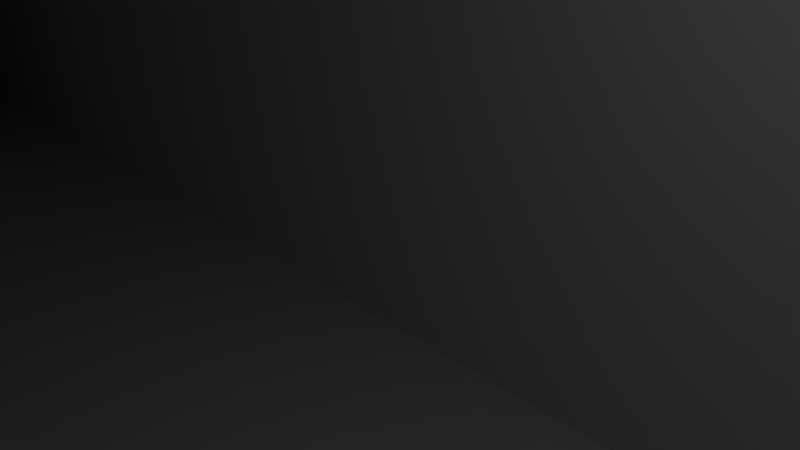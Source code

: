 # Source: handle_8mm_bero.blend  (saved by Blender 2.72.0; exported with 4.5.12 LTS)
import bpy
from mathutils import Matrix  # noqa: F401  (used for matrix-valued properties, if any)

bpy.ops.wm.read_factory_settings(use_empty=True)
scene = bpy.context.scene
scene.name = 'Scene'

# ---- collections
col_collection_1 = bpy.data.collections.new('Collection 1'); scene.collection.children.link(col_collection_1)

# ---- world
world_world = bpy.data.worlds.new('World'); scene.world = world_world
world_world.color = (0.05088, 0.05088, 0.05088)
world_world.use_sun_shadow = False
world_world.sun_shadow_jitter_overblur = 0.0
world_world.cycles.sampling_method = 'MANUAL'
world_world.cycles.sample_map_resolution = 256

# ---- cameras
cam_camera = bpy.data.cameras.new('Camera')
cam_camera.clip_end = 100.0
cam_camera.lens = 35.0
cam_camera.sensor_width = 32.0
cam_camera.sensor_height = 18.0
cam_camera.ortho_scale = 7.314
cam_camera.dof.focus_distance = 0.0
cam_camera.dof.aperture_fstop = 128.0

# ---- lights
light_lamp = bpy.data.lights.new('Lamp', 'POINT')
light_lamp.transmission_factor = 0.0
light_lamp.cutoff_distance = 30.0
light_lamp.energy = 100.0
light_lamp.shadow_buffer_clip_start = 1.001
light_lamp.shadow_soft_size = 0.1
light_lamp.shadow_maximum_resolution = 0.006
light_lamp.use_absolute_resolution = True
light_lamp.cycles.use_multiple_importance_sampling = False

# ---- meshes
me_cylinder = bpy.data.meshes.new('Cylinder')
me_cylinder.from_pydata([(0.0, 1.0, -1.0), (0.0, 1.0, 1.0), (0.1951, 0.9808, -1.0), (0.1951, 0.9808, 1.0), (0.3827, 0.9239, -1.0), (0.3827, 0.9239, 1.0), (0.5556, 0.8315, -1.0), (0.5556, 0.8315, 1.0), (0.7071, 0.7071, -1.0), (0.7071, 0.7071, 1.0), (0.8315, 0.5556, -1.0), (0.8315, 0.5556, 1.0), (0.9239, 0.3827, -1.0), (0.9239, 0.3827, 1.0), (0.9808, 0.1951, -1.0), (0.9808, 0.1951, 1.0), (1.0, 7.55e-08, -1.0), (1.0, 7.55e-08, 1.0), (0.9808, -0.1951, -1.0), (0.9808, -0.1951, 1.0), (0.9239, -0.3827, -1.0), (0.9239, -0.3827, 1.0), (0.8315, -0.5556, -1.0), (0.8315, -0.5556, 1.0), (0.7071, -0.7071, -1.0), (0.7071, -0.7071, 1.0), (0.5556, -0.8315, -1.0), (0.5556, -0.8315, 1.0), (0.3827, -0.9239, -1.0), (0.3827, -0.9239, 1.0), (0.1951, -0.9808, -1.0), (0.1951, -0.9808, 1.0), (-3.258e-07, -1.0, -1.0), (-3.258e-07, -1.0, 1.0), (-0.1951, -0.9808, -1.0), (-0.1951, -0.9808, 1.0), (-0.3827, -0.9239, -1.0), (-0.3827, -0.9239, 1.0), (-0.5556, -0.8315, -1.0), (-0.5556, -0.8315, 1.0), (-0.7071, -0.7071, -1.0), (-0.7071, -0.7071, 1.0), (-0.8315, -0.5556, -1.0), (-0.8315, -0.5556, 1.0), (-0.9239, -0.3827, -1.0), (-0.9239, -0.3827, 1.0), (-0.9808, -0.1951, -1.0), (-0.9808, -0.1951, 1.0), (-1.0, 9.656e-07, -1.0), (-1.0, 9.656e-07, 1.0), (-0.9808, 0.1951, -1.0), (-0.9808, 0.1951, 1.0), (-0.9239, 0.3827, -1.0), (-0.9239, 0.3827, 1.0), (-0.8315, 0.5556, -1.0), (-0.8315, 0.5556, 1.0), (-0.7071, 0.7071, -1.0), (-0.7071, 0.7071, 1.0), (-0.5556, 0.8315, -1.0), (-0.5556, 0.8315, 1.0), (-0.3827, 0.9239, -1.0), (-0.3827, 0.9239, 1.0), (-0.1951, 0.9808, -1.0), (-0.1951, 0.9808, 1.0)], [], [(0, 1, 3, 2), (2, 3, 5, 4), (4, 5, 7, 6), (6, 7, 9, 8), (8, 9, 11, 10), (10, 11, 13, 12), (12, 13, 15, 14), (14, 15, 17, 16), (16, 17, 19, 18), (18, 19, 21, 20), (20, 21, 23, 22), (22, 23, 25, 24), (24, 25, 27, 26), (26, 27, 29, 28), (28, 29, 31, 30), (30, 31, 33, 32), (32, 33, 35, 34), (34, 35, 37, 36), (36, 37, 39, 38), (38, 39, 41, 40), (40, 41, 43, 42), (42, 43, 45, 44), (44, 45, 47, 46), (46, 47, 49, 48), (48, 49, 51, 50), (50, 51, 53, 52), (52, 53, 55, 54), (54, 55, 57, 56), (56, 57, 59, 58), (58, 59, 61, 60), (3, 1, 63, 61, 59, 57, 55, 53, 51, 49, 47, 45, 43, 41, 39, 37, 35, 33, 31, 29, 27, 25, 23, 21, 19, 17, 15, 13, 11, 9, 7, 5), (62, 63, 1, 0), (60, 61, 63, 62), (0, 2, 4, 6, 8, 10, 12, 14, 16, 18, 20, 22, 24, 26, 28, 30, 32, 34, 36, 38, 40, 42, 44, 46, 48, 50, 52, 54, 56, 58, 60, 62)])
me_cylinder.use_remesh_preserve_volume = False
me_cylinder.use_remesh_preserve_attributes = False
me_cylinder.use_mirror_vertex_groups = False
me_cylinder.update()
me_1405_handle = bpy.data.meshes.new('1405 Handle')
me_1405_handle.from_pydata([(-35.88, -4.599, 10.03), (-37.41, -4.294, 10.03), (-55.88, -10.6, 10.03), (-34.34, -4.294, 10.03), (-37.41, -4.294, -9.974), (-38.71, -3.427, 10.03), (-35.88, -4.599, -9.974), (30.12, -10.6, 10.03), (-38.71, -3.427, -9.974), (-39.26, -2.599, 10.03), (-34.34, -4.294, -9.974), (-45.72, -10.6, 4.429), (-45.0, -10.6, 4.5), (-44.12, -10.6, 4.414), (-43.28, -10.6, 4.157), (-42.5, -10.6, 3.742), (-41.82, -10.6, 3.182), (-41.26, -10.6, 2.5), (-40.86, -10.6, 1.763), (-33.04, -3.427, 10.03), (-55.88, -10.6, -9.974), (-39.26, -2.599, -9.974), (-55.88, -2.599, 10.03), (-40.85, -10.6, 1.739), (-40.14, -10.6, 1.028), (-45.99, -10.6, 4.38), (-45.88, -10.6, 4.414), (-45.88, -2.599, 4.414), (-45.0, -2.599, 4.5), (-44.12, -2.599, 4.414), (-43.28, -2.599, 4.157), (-42.5, -2.599, 3.742), (-41.82, -2.599, 3.182), (-41.59, -2.599, 2.904), (-41.26, -2.599, 2.5), (-40.87, -2.599, 1.777), (-40.85, -2.599, 1.739), (-40.85, -10.35, 1.739), (-32.18, -2.128, 10.03), (-39.87, -2.599, 0.02699), (-55.88, -2.599, -9.974), (-45.99, -2.599, 4.38), (-33.04, -3.427, -9.974), (32.59, -4.294, -9.974), (-40.14, -2.599, 1.028), (-39.87, -10.6, 0.02699), (-46.67, -10.6, 4.173), (-46.72, -2.599, 4.157), (-46.67, -2.599, 4.173), (-46.72, -10.6, 4.157), (-32.18, -2.128, -9.974), (-31.87, -0.5961, 10.03), (-40.14, -2.599, -0.975), (-47.95, -10.6, -3.37), (-48.18, -10.6, -3.182), (-48.74, -10.6, -2.5), (-49.16, -10.6, -1.722), (-49.41, -10.6, -0.8779), (-49.5, -10.6, 3.882e-06), (-49.41, -10.6, 0.8779), (-49.16, -10.6, 1.722), (-48.74, -10.6, 2.5), (-48.18, -10.6, 3.182), (-47.92, -10.6, 3.396), (-47.92, -2.599, 3.396), (-48.18, -2.599, 3.182), (-48.74, -2.599, 2.5), (-49.16, -2.599, 1.722), (-49.41, -2.599, 0.8779), (-49.5, -2.599, 4.232e-06), (-49.41, -2.599, -0.8779), (-49.16, -2.599, -1.722), (-48.74, -2.599, -2.5), (-48.18, -2.599, -3.182), (-47.95, -2.599, -3.37), (31.29, -3.427, -9.974), (54.13, -10.6, -9.974), (-40.14, -10.6, -0.975), (-47.39, -10.6, 3.801), (-47.5, -2.599, 3.742), (-47.39, -2.599, 3.801), (-47.5, -10.6, 3.742), (31.29, -3.427, 10.03), (-46.05, -2.599, -4.361), (-45.88, -2.599, -4.414), (-45.0, -2.599, -4.5), (-44.12, -2.599, -4.414), (-43.28, -2.599, -4.157), (-42.5, -2.599, -3.742), (-41.82, -2.599, -3.182), (-41.58, -2.599, -2.888), (-40.86, -2.599, -1.762), (-40.84, -2.599, -1.722), (-40.82, -2.599, -1.656), (-47.43, -10.6, -3.778), (-47.5, -10.6, -3.742), (-47.5, -2.599, -3.742), (-47.43, -2.599, -3.778), (30.43, -2.128, -9.974), (43.92, -10.6, -4.353), (43.28, -10.6, -4.157), (42.5, -10.6, -3.742), (41.86, -10.6, -3.216), (39.12, -10.6, -1.708), (34.12, -4.599, -9.974), (32.59, -4.294, 10.03), (38.12, -10.6, 0.02699), (-31.87, -0.5961, -9.974), (30.43, -2.128, 10.03), (-46.73, -2.599, -4.155), (-46.72, -2.599, -4.157), (-46.72, -10.6, -4.157), (-46.05, -10.6, -4.361), (-45.88, -10.6, -4.414), (-45.8, -10.6, -4.421), (-45.0, -10.6, -4.5), (-44.12, -10.6, -4.414), (-43.28, -10.6, -4.157), (-42.5, -10.6, -3.742), (-41.82, -10.6, -3.182), (-41.26, -2.599, -2.5), (-41.26, -10.6, -2.5), (-40.82, -3.166, -1.656), (-40.84, -10.6, -1.722), (-46.73, -10.6, -4.155), (38.39, -10.6, -0.975), (44.45, -10.6, -4.446), (44.12, -10.6, -4.414), (40.12, -10.6, -1.976), (41.82, -10.6, -3.182), (41.45, -10.6, -2.733), (34.12, -4.599, 10.03), (35.66, -4.294, -9.974), (38.39, -10.6, 1.028), (-32.18, 0.9359, 10.03), (30.12, -0.5961, 10.03), (-40.84, -10.6, -1.708), (-40.82, -10.6, -1.656), (30.12, -0.5961, -9.974), (39.12, -2.599, -1.708), (45.45, -10.6, -4.456), (45.0, -10.6, -4.5), (40.87, -10.6, -1.776), (41.26, -10.6, -2.5), (35.66, -4.294, 10.03), (36.96, -3.427, -9.974), (38.39, -2.599, 1.028), (39.12, -10.6, 1.762), (38.39, -2.599, -0.975), (30.43, 0.9359, 10.03), (-32.18, 0.9359, -9.974), (54.13, -10.6, 10.03), (30.43, 0.9359, -9.974), (54.13, -10.6, -1.976), (49.08, -10.6, -1.872), (48.74, -10.6, -2.5), (48.18, -10.6, -3.182), (47.5, -10.6, -3.742), (46.72, -10.6, -4.157), (45.88, -10.6, -4.414), (40.87, -8.562, -1.776), (40.12, -2.599, -1.976), (36.96, -3.427, 10.03), (37.51, -2.599, -9.974), (38.12, -2.599, 0.02699), (39.12, -2.599, 1.762), (40.12, -10.6, 2.03), (-33.04, 2.235, 10.03), (30.12, 9.404, -9.974), (41.53, -10.6, 2.834), (41.82, -10.6, 3.182), (42.5, -10.6, 3.742), (43.28, -10.6, 4.157), (44.12, -10.6, 4.414), (44.33, -10.6, 4.434), (31.29, 2.235, -9.974), (54.13, -2.599, -9.974), (54.13, -2.599, -1.976), (54.13, -2.599, 10.03), (49.2, -10.6, -1.574), (49.16, -10.6, -1.722), (40.87, -2.599, -1.776), (37.51, -2.599, 10.03), (31.29, 2.235, 10.03), (-33.04, 2.235, -9.974), (45.37, -10.6, 4.463), (45.0, -10.6, 4.5), (40.9, -10.6, 1.823), (41.26, -10.6, 2.5), (49.42, -10.6, -0.8234), (46.3, -10.6, 4.286), (46.72, -10.6, 4.157), (47.5, -10.6, 3.742), (48.18, -10.6, 3.182), (48.74, -10.6, 2.5), (49.16, -10.6, 1.722), (49.41, -10.6, 0.8779), (49.5, -10.6, -1.235e-07), (45.45, -2.599, -4.456), (45.88, -2.599, -4.414), (46.72, -2.599, -4.157), (47.5, -2.599, -3.742), (48.18, -2.599, -3.182), (48.74, -2.599, -2.5), (49.08, -2.599, -1.872), (49.42, -2.599, -0.8234), (49.5, -2.599, 2.261e-07), (49.41, -2.599, 0.8779), (49.16, -2.599, 1.722), (48.74, -2.599, 2.5), (48.18, -2.599, 3.182), (47.5, -2.599, 3.742), (46.72, -2.599, 4.157), (46.3, -2.599, 4.286), (49.32, -10.6, -1.174), (41.45, -2.599, -2.733), (41.26, -2.599, -2.5), (41.82, -2.599, -3.182), (42.5, -2.599, -3.742), (43.28, -2.599, -4.157), (44.12, -2.599, -4.414), (44.45, -2.599, -4.446), (40.12, -2.599, 2.03), (-34.34, 3.102, 10.03), (32.59, 3.102, -9.974), (-34.34, 3.102, -9.974), (45.88, -10.6, 4.414), (40.9, -8.763, 1.823), (49.41, -10.6, -0.8779), (45.0, -2.599, -4.5), (49.2, -2.599, -1.574), (49.16, -2.599, -1.722), (49.32, -2.599, -1.174), (49.41, -2.599, -0.8779), (45.37, -2.599, 4.463), (45.88, -2.599, 4.414), (44.33, -2.599, 4.434), (44.12, -2.599, 4.414), (43.28, -2.599, 4.157), (42.5, -2.599, 3.742), (41.82, -2.599, 3.182), (41.53, -2.599, 2.834), (32.59, 3.102, 10.03), (34.12, 3.407, -9.974), (-55.88, 9.404, -9.974), (40.9, -2.599, 1.823), (45.0, -2.599, 4.5), (41.26, -2.599, 2.5), (-55.88, 9.404, 10.03), (-35.88, 3.407, 10.03), (54.13, 9.404, -9.974), (-46.67, 9.404, -4.174), (-45.88, 9.404, -4.414), (-45.0, 9.404, -4.5), (-44.12, 9.404, -4.414), (-43.28, 9.404, -4.157), (-42.5, 9.404, -3.742), (-41.82, 9.404, -3.182), (-41.26, 9.404, -2.5), (-40.84, 9.404, -1.722), (-40.61, 9.404, -0.9403), (-35.88, 3.407, -9.974), (54.13, 9.404, 10.03), (40.12, 9.404, -0.976), (40.74, 9.404, -1.369), (40.84, 9.404, -1.722), (41.26, 9.404, -2.5), (41.82, 9.404, -3.182), (42.5, 9.404, -3.742), (43.28, 9.404, -4.157), (44.12, 9.404, -4.414), (45.0, 9.404, -4.5), (45.53, 9.404, -4.448), (35.66, 3.102, -9.974), (34.12, 3.407, 10.03), (-46.78, 9.404, -4.127), (-46.72, 9.404, -4.157), (-46.72, 1.407, -4.157), (-46.05, 1.407, -4.361), (-45.88, 1.407, -4.414), (-45.0, 1.407, -4.5), (-44.12, 1.407, -4.414), (-43.28, 1.407, -4.157), (-42.5, 1.407, -3.742), (-41.82, 1.407, -3.182), (-41.58, 1.407, -2.888), (-41.26, 1.407, -2.5), (-40.86, 1.407, -1.762), (-40.84, 1.407, -1.722), (-40.59, 9.404, -0.8779), (-40.82, 1.407, -1.656), (-40.82, 2.336, -1.656), (-40.82, 2.407, -1.656), (-40.59, 2.407, -0.8779), (-40.55, 9.404, -0.5356), (-37.41, 3.102, -9.974), (45.3, 9.404, 4.47), (45.0, 9.404, 4.5), (44.12, 9.404, 4.414), (43.28, 9.404, 4.157), (42.5, 9.404, 3.742), (41.82, 9.404, 3.182), (41.26, 9.404, 2.5), (40.84, 9.404, 1.722), (40.82, 9.404, 1.65), (39.62, 9.404, 0.896), (-37.41, 3.102, 10.03), (45.9, 9.404, -4.408), (45.88, 9.404, -4.414), (39.62, 9.404, -0.842), (40.58, 9.404, -0.8533), (40.59, 9.404, -0.8779), (36.96, 2.235, -9.974), (-47.03, 9.404, -3.991), (-47.36, 9.404, -3.815), (-47.5, 9.404, -3.742), (-47.5, 1.407, -3.742), (-47.43, 1.407, -3.778), (-46.73, 1.407, -4.155), (-55.88, 1.407, -9.974), (-39.26, 1.407, -9.974), (-40.14, 1.407, -0.975), (-40.5, 9.404, 7.508e-07), (-40.5, 9.404, -0.02514), (-40.57, 2.407, -0.7262), (-40.53, 2.407, -0.2622), (-40.5, 2.407, 4.45e-07), (-40.14, 2.407, -0.975), (-38.71, 2.235, -9.974), (45.45, 9.404, 4.455), (40.76, 9.404, 1.436), (40.12, 9.404, 1.03), (39.26, 9.404, 0.528), (35.66, 3.102, 10.03), (-38.71, 2.235, 10.03), (46.27, 9.404, -4.294), (39.26, 9.404, -0.475), (40.12, 2.407, -0.976), (40.58, 2.998, -0.8533), (37.51, 1.407, -9.974), (-47.63, 9.404, -3.632), (-48.18, 9.404, -3.182), (-48.18, 1.407, -3.182), (-47.95, 1.407, -3.37), (-39.87, 1.407, 0.02699), (-40.59, 9.404, 0.8779), (-40.55, 9.404, 0.528), (-40.55, 9.404, 0.5251), (-40.55, 9.404, 0.4599), (-40.5, 2.407, 0.02699), (-40.53, 2.407, 0.318), (-40.58, 2.407, 0.7763), (-40.59, 2.407, 0.8779), (-39.87, 2.407, 0.02699), (45.83, 9.404, 4.418), (39.62, 2.407, 0.896), (40.59, 9.404, 0.9045), (39.26, 2.407, 0.528), (-40.59, 9.404, 0.8924), (-40.84, 9.404, 1.722), (-41.26, 9.404, 2.5), (-41.82, 9.404, 3.182), (-42.5, 9.404, 3.742), (-43.28, 9.404, 4.157), (-44.12, 9.404, 4.414), (-45.0, 9.404, 4.5), (-45.88, 9.404, 4.414), (-46.61, 9.404, 4.192), (36.96, 2.235, 10.03), (-39.26, 1.407, 10.03), (46.61, 9.404, -4.191), (39.12, 9.404, 0.02699), (39.62, 2.407, -0.842), (40.58, 2.407, -0.8533), (37.51, 1.407, 10.03), (54.13, 1.407, -9.974), (-47.6, 9.404, 3.66), (-48.18, 9.404, 3.182), (-48.74, 9.404, 2.5), (-49.16, 9.404, 1.722), (-49.41, 9.404, 0.8779), (-49.5, 9.404, 4.756e-06), (-49.41, 9.404, -0.8779), (-49.16, 9.404, -1.722), (-48.74, 9.404, -2.5), (-48.74, 1.407, -2.5), (-55.88, 1.407, 10.03), (-49.16, 1.407, -1.722), (-49.41, 1.407, -0.8779), (-49.5, 1.407, 4.407e-06), (-49.41, 1.407, 0.8779), (-49.16, 1.407, 1.722), (-48.74, 1.407, 2.5), (-48.18, 1.407, 3.182), (-47.92, 1.407, 3.396), (-40.84, 2.407, 1.722), (-40.14, 2.407, 1.028), (-40.85, 2.407, 1.739), (46.22, 9.404, 4.309), (45.88, 9.404, 4.414), (40.12, 2.407, 1.03), (40.59, 8.959, 0.9045), (39.12, 2.407, 0.02699), (-46.73, 9.404, 4.152), (-46.72, 9.404, 4.157), (-40.85, 2.376, 1.739), (-40.85, 1.407, 1.739), (-40.87, 1.407, 1.777), (-41.26, 1.407, 2.5), (-41.59, 1.407, 2.904), (-41.82, 1.407, 3.182), (-42.5, 1.407, 3.742), (-43.28, 1.407, 4.157), (-44.12, 1.407, 4.414), (-45.0, 1.407, 4.5), (-45.88, 1.407, 4.414), (-45.99, 1.407, 4.38), (-46.67, 1.407, 4.173), (-46.72, 1.407, 4.157), (46.72, 9.404, -4.157), (47.5, 9.404, -3.742), (48.18, 9.404, -3.182), (48.74, 9.404, -2.5), (49.16, 9.404, -1.722), (49.41, 9.404, -0.8779), (49.5, 9.404, 7.508e-07), (49.41, 9.404, 0.8779), (49.16, 9.404, 1.722), (48.74, 9.404, 2.5), (48.18, 9.404, 3.182), (47.5, 9.404, 3.742), (46.72, 9.404, 4.157), (46.56, 9.404, 4.207), (39.26, 2.407, -0.475), (40.12, 2.407, -1.976), (40.6, 2.407, -0.9102), (40.59, 2.407, -0.8779), (38.12, 1.407, 0.02699), (54.13, 1.407, -1.976), (54.13, 1.407, 10.03), (44.45, 1.407, -4.446), (44.12, 1.407, -4.414), (43.28, 1.407, -4.157), (42.5, 1.407, -3.742), (41.82, 1.407, -3.182), (41.45, 1.407, -2.733), (40.12, 1.407, -1.976), (-47.32, 9.404, 3.838), (-47.5, 9.404, 3.742), (-47.5, 1.407, 3.742), (-47.39, 1.407, 3.801), (-40.14, 1.407, 1.028), (40.12, 2.407, 2.03), (38.39, 2.407, 1.028), (40.59, 2.407, 0.9045), (38.12, 2.407, 0.02699), (-46.99, 9.404, 4.015), (39.12, 2.407, -1.708), (40.87, 2.407, -1.776), (40.84, 2.407, -1.722), (38.39, 1.407, 1.028), (38.39, 1.407, -0.975), (46.3, 1.407, 4.286), (46.72, 1.407, 4.157), (47.5, 1.407, 3.742), (48.18, 1.407, 3.182), (48.74, 1.407, 2.5), (49.16, 1.407, 1.722), (49.41, 1.407, 0.8779), (49.5, 1.407, 4.012e-07), (49.42, 1.407, -0.8234), (49.08, 1.407, -1.872), (48.74, 1.407, -2.5), (48.18, 1.407, -3.182), (47.5, 1.407, -3.742), (46.72, 1.407, -4.157), (45.88, 1.407, -4.414), (45.45, 1.407, -4.456), (39.12, 1.407, -1.708), (45.0, 1.407, -4.5), (40.87, 1.407, -1.776), (41.26, 1.407, -2.5), (40.61, 2.407, 0.9423), (39.12, 2.407, 1.762), (40.12, 1.407, 2.03), (41.53, 1.407, 2.834), (41.82, 1.407, 3.182), (42.5, 1.407, 3.742), (43.28, 1.407, 4.157), (44.12, 1.407, 4.414), (44.33, 1.407, 4.434), (38.39, 2.407, -0.975), (40.87, 1.661, -1.776), (39.12, 1.407, 1.762), (45.37, 1.407, 4.463), (45.88, 1.407, 4.414), (49.32, 1.407, -1.174), (49.41, 1.407, -0.8779), (49.2, 1.407, -1.574), (49.16, 1.407, -1.722), (40.84, 2.407, 1.722), (40.9, 2.407, 1.823), (45.0, 1.407, 4.5), (40.9, 1.407, 1.823), (41.26, 1.407, 2.5), (40.9, 1.636, 1.823)], [], [(0, 1, 2), (0, 2, 3), (4, 1, 0), (5, 2, 1), (3, 6, 0), (2, 7, 3), (4, 0, 6), (1, 4, 8), (1, 8, 5), (9, 2, 5), (3, 10, 6), (7, 2, 11, 12, 13, 14, 15, 16, 17, 18), (19, 3, 7), (6, 20, 4), (4, 20, 8), (5, 8, 21), (9, 5, 21), (2, 9, 22), (19, 10, 3), (20, 6, 10), (23, 24, 7, 18), (11, 2, 25, 26), (27, 28, 12, 11, 26), (28, 29, 13, 12), (29, 30, 14, 13), (30, 31, 15, 14), (31, 32, 16, 15), (32, 33, 34, 17, 16), (34, 35, 36, 37, 23, 18, 17), (19, 7, 38), (8, 20, 21), (21, 39, 9), (20, 2, 22, 40), (41, 22, 9, 33, 32, 31, 30, 29, 28, 27), (19, 42, 10), (20, 10, 43), (37, 44, 24, 23), (45, 7, 24), (25, 2, 46), (47, 48, 41, 27, 26, 25, 46, 49), (33, 9, 35, 34), (35, 9, 44, 36), (36, 44, 37), (38, 50, 19), (51, 38, 7), (40, 21, 20), (39, 21, 52), (44, 9, 39), (2, 20, 53, 54, 55, 56, 57, 58, 59, 60, 61, 62, 63), (22, 64, 65, 66, 67, 68, 69, 70, 71, 72, 73, 74, 40), (48, 22, 41), (42, 19, 50), (10, 42, 75), (20, 43, 76), (75, 43, 10), (24, 44, 45), (77, 7, 45), (46, 2, 78, 49), (79, 80, 47, 49, 78, 81), (80, 22, 48, 47), (51, 50, 38), (7, 82, 51), (40, 83, 84, 85, 86, 87, 88, 89, 90, 21), (52, 77, 39), (52, 21, 91, 92, 93), (39, 45, 44), (78, 2, 63, 81), (53, 20, 94, 95), (96, 74, 73, 54, 53, 95), (73, 72, 55, 54), (72, 71, 56, 55), (71, 70, 57, 56), (70, 69, 58, 57), (69, 68, 59, 58), (68, 67, 60, 59), (67, 66, 61, 60), (66, 65, 62, 61), (65, 64, 79, 81, 63, 62), (64, 22, 80, 79), (97, 40, 74, 96), (50, 98, 42), (98, 75, 42), (20, 76, 99, 100, 101, 102, 103), (104, 76, 43), (75, 105, 43), (45, 39, 77), (7, 77, 106), (51, 107, 50), (82, 7, 105), (108, 51, 82), (83, 40, 109, 110), (84, 83, 110, 111, 112, 113), (85, 84, 113, 114, 115), (86, 85, 115, 116), (87, 86, 116, 117), (88, 87, 117, 118), (89, 88, 118, 119), (120, 90, 89, 119, 121), (91, 21, 90, 120), (122, 77, 52, 93), (92, 91, 120, 121, 123), (93, 92, 123, 136, 137, 122), (94, 20, 124), (110, 109, 97, 96, 95, 94, 124, 111), (109, 40, 97), (50, 107, 98), (98, 108, 75), (125, 20, 103), (99, 76, 126, 127), (128, 103, 102, 129, 130), (43, 131, 104), (132, 76, 104), (75, 82, 105), (43, 105, 131), (106, 133, 7), (106, 77, 125), (134, 107, 51), (105, 7, 131), (108, 82, 75), (108, 135, 51), (124, 20, 112, 111), (112, 20, 114, 113), (20, 125, 136, 123, 121, 119, 118, 117, 116, 115, 114), (137, 77, 122), (138, 98, 107), (108, 98, 138), (103, 139, 125), (126, 76, 140, 141), (142, 128, 130, 143), (128, 139, 103), (144, 104, 131), (144, 132, 104), (132, 145, 76), (146, 133, 106), (133, 147, 7), (148, 106, 125), (136, 125, 77, 137), (51, 149, 134), (134, 150, 107), (151, 131, 7), (108, 138, 135), (149, 51, 135), (107, 152, 138), (139, 148, 125), (153, 154, 155, 156, 157, 158, 159, 140, 76), (160, 161, 128, 142), (128, 161, 139), (131, 151, 144), (132, 144, 162), (132, 162, 145), (145, 163, 76), (164, 146, 106), (133, 146, 165), (133, 165, 147), (147, 166, 7), (106, 148, 164), (167, 134, 149), (150, 134, 167), (107, 150, 168), (151, 7, 166, 169, 170, 171, 172, 173, 174), (152, 135, 138), (152, 149, 135), (175, 152, 107), (163, 148, 139), (153, 76, 176, 177, 178, 151), (154, 153, 179, 180), (181, 161, 160), (139, 161, 163), (144, 151, 162), (145, 162, 182), (145, 182, 163), (176, 76, 163), (164, 182, 146), (146, 182, 165), (147, 165, 166), (163, 164, 148), (149, 183, 167), (167, 184, 150), (107, 168, 175), (184, 168, 150), (185, 151, 174, 186), (169, 166, 187, 188), (152, 175, 149), (189, 153, 151, 190, 191, 192, 193, 194, 195, 196, 197), (176, 198, 199, 200, 201, 202, 203, 204, 177), (177, 205, 206, 207, 208, 209, 210, 211, 212, 213, 178), (178, 182, 151), (179, 153, 214), (215, 161, 181, 216), (176, 163, 161, 215, 217, 218, 219, 220, 221), (162, 151, 182), (163, 182, 164), (165, 182, 222), (222, 166, 165), (183, 149, 175), (223, 167, 183), (184, 167, 223), (224, 175, 168), (225, 168, 184), (151, 185, 226, 190), (187, 166, 222, 227), (214, 153, 189, 228), (176, 221, 229, 198), (230, 177, 204, 231), (177, 232, 233, 205), (234, 178, 213, 235), (178, 236, 237, 238, 239, 240, 241, 222, 182), (224, 183, 175), (183, 242, 223), (184, 223, 225), (243, 224, 168), (168, 225, 244), (227, 222, 245), (232, 177, 230), (236, 178, 234, 246), (245, 222, 241, 247), (224, 242, 183), (248, 223, 242), (225, 223, 249), (168, 250, 243), (243, 242, 224), (244, 251, 252, 253, 254, 255, 256, 257, 258, 259, 260, 168), (261, 244, 225), (248, 242, 262), (223, 248, 249), (225, 249, 261), (250, 168, 263, 264, 265, 266, 267, 268, 269, 270, 271, 272), (273, 243, 250), (243, 274, 242), (251, 244, 275, 276), (252, 251, 276, 277, 278, 279), (253, 252, 279, 280), (254, 253, 280, 281), (255, 254, 281, 282), (256, 255, 282, 283), (257, 256, 283, 284), (258, 257, 284, 285, 286), (259, 258, 286, 287, 288), (289, 260, 259, 288, 290, 291, 292, 293), (294, 168, 260, 289), (244, 261, 295), (262, 296, 297, 298, 299, 300, 301, 302, 303, 304, 305, 248), (274, 262, 242), (248, 306, 249), (261, 249, 306), (307, 250, 272, 308), (309, 263, 168), (264, 263, 310, 311), (273, 250, 312), (273, 274, 243), (275, 244, 313), (276, 275, 313, 314, 315, 316, 317, 318, 277), (318, 319, 278, 277), (319, 320, 285, 284, 283, 282, 281, 280, 279, 278), (285, 320, 287, 286), (321, 290, 288, 287, 320), (322, 323, 294, 289, 293, 324, 325, 326), (290, 321, 291), (291, 321, 327, 292), (292, 327, 324, 293), (323, 168, 294), (244, 295, 328), (261, 306, 295), (296, 262, 329), (305, 304, 330, 331), (332, 248, 305), (333, 262, 274), (334, 306, 248), (335, 250, 307), (336, 309, 168), (337, 263, 309), (310, 263, 338), (312, 333, 273), (312, 250, 339), (273, 333, 274), (313, 244, 314), (314, 244, 340, 315), (315, 340, 341, 342, 343, 316), (319, 317, 316, 343), (317, 319, 318), (319, 244, 320), (321, 320, 344), (345, 346, 347, 348, 322, 326, 349, 350, 351, 352), (348, 168, 323, 322), (324, 327, 353, 325), (325, 353, 349, 326), (353, 327, 321), (328, 320, 244), (295, 334, 328), (295, 306, 334), (329, 262, 354), (355, 305, 331), (356, 331, 330), (357, 332, 305), (248, 332, 358, 359, 360, 361, 362, 363, 364, 365, 366, 367), (262, 333, 368), (369, 334, 248), (370, 250, 335), (336, 168, 371), (372, 309, 336), (337, 309, 372), (338, 263, 337, 373), (312, 368, 333), (374, 312, 339), (375, 339, 250), (248, 376, 377, 378, 379, 380, 381, 382, 383, 384, 341, 340, 244), (341, 384, 385, 342), (386, 319, 343, 342, 385, 387, 388, 389, 390, 391, 392, 393, 394), (386, 248, 244, 319), (344, 353, 321), (320, 369, 344), (359, 358, 345, 352, 395), (358, 332, 346, 345), (346, 332, 371, 347), (347, 371, 168, 348), (349, 353, 350), (350, 353, 396, 351), (396, 397, 395, 352, 351), (328, 369, 320), (328, 334, 369), (354, 262, 398, 399), (355, 331, 400), (357, 305, 355), (401, 400, 331, 356), (332, 357, 402), (403, 248, 367, 404), (360, 359, 395, 397, 405, 406, 407, 408), (361, 360, 408, 409, 410), (362, 361, 410, 411), (363, 362, 411, 412), (364, 363, 412, 413), (365, 364, 413, 414), (366, 365, 414, 415), (404, 367, 366, 415, 416, 417, 418), (368, 374, 262), (369, 248, 386), (262, 250, 370, 419, 420, 421, 422, 423, 424, 425, 426, 427, 428, 429, 430, 431, 432), (433, 336, 371), (372, 336, 433), (337, 372, 434), (373, 337, 434, 435, 436), (374, 368, 312), (374, 339, 437), (438, 375, 250, 262, 439), (339, 375, 440, 441, 442, 443, 444, 445, 446), (376, 248, 447, 448), (377, 376, 448, 449, 394, 393), (378, 377, 393, 392), (379, 378, 392, 391), (380, 379, 391, 390), (381, 380, 390, 389), (382, 381, 389, 388), (383, 382, 388, 387), (384, 383, 387, 385), (450, 386, 394, 449), (451, 353, 344), (451, 344, 369), (332, 402, 371), (451, 396, 353), (397, 396, 451, 405), (398, 262, 432), (400, 452, 355), (357, 355, 453), (454, 400, 401), (357, 455, 402), (448, 447, 456, 403, 404, 418, 450, 449), (456, 248, 403), (405, 451, 406), (406, 451, 369, 407), (407, 369, 409, 408), (369, 386, 416, 415, 414, 413, 412, 411, 410, 409), (416, 386, 417), (417, 386, 450, 418), (439, 262, 374), (433, 371, 402), (372, 433, 457), (457, 434, 372), (434, 458, 459, 435), (437, 460, 374), (339, 461, 437), (439, 462, 463, 464, 465, 466, 467, 468, 469, 470, 438), (438, 471, 472, 473, 474, 475, 476, 477, 375), (446, 478, 339), (440, 375, 477, 479), (480, 446, 445, 481), (447, 248, 456), (482, 452, 400, 454), (483, 355, 452), (453, 455, 357), (453, 355, 483), (455, 433, 402), (439, 374, 484, 485, 486, 487, 488, 489, 490), (457, 433, 491), (446, 434, 457), (458, 434, 492), (455, 460, 437), (460, 493, 374), (461, 339, 478), (461, 455, 437), (462, 439, 494, 495), (496, 438, 470, 497), (438, 498, 499, 471), (446, 457, 478), (492, 434, 446, 480), (452, 482, 500, 501), (452, 484, 483), (455, 453, 460), (483, 493, 453), (455, 491, 433), (494, 439, 490, 502), (493, 484, 374), (484, 503, 504, 485), (491, 461, 457), (460, 453, 493), (478, 457, 461), (461, 491, 455), (498, 438, 496), (505, 452, 501), (503, 484, 452, 505), (493, 483, 484), (297, 296, 329, 354, 399, 495, 494, 502), (298, 297, 502, 490, 489), (399, 398, 432, 431, 463, 462, 495), (299, 298, 489, 488), (431, 430, 464, 463), (300, 299, 488, 487), (430, 429, 465, 464), (301, 300, 487, 486), (429, 428, 466, 465), (302, 301, 486, 485, 504), (428, 427, 467, 466), (303, 302, 504, 503, 505, 501, 500), (427, 426, 468, 467), (500, 482, 454, 401, 356, 330, 304, 303), (426, 425, 469, 468), (425, 424, 497, 470, 469), (424, 423, 499, 498, 496, 497), (423, 422, 472, 471, 499), (422, 421, 473, 472), (421, 420, 474, 473), (420, 419, 475, 474), (419, 370, 335, 307, 308, 476, 475), (308, 272, 271, 479, 477, 476), (271, 270, 441, 440, 479), (270, 269, 442, 441), (269, 268, 443, 442), (268, 267, 444, 443), (267, 266, 481, 445, 444), (266, 265, 459, 458, 492, 480, 481), (265, 264, 311, 436, 435, 459), (311, 310, 338, 373, 436), (246, 234, 235, 226, 185, 186), (237, 236, 246, 186, 174, 173), (235, 213, 212, 191, 190, 226), (238, 237, 173, 172), (212, 211, 192, 191), (239, 238, 172, 171), (211, 210, 193, 192), (240, 239, 171, 170), (210, 209, 194, 193), (247, 241, 240, 170, 169, 188), (209, 208, 195, 194), (188, 187, 227, 245, 247), (208, 207, 196, 195), (207, 206, 197, 196), (206, 205, 233, 228, 189, 197), (233, 232, 230, 231, 180, 179, 214, 228), (231, 204, 203, 155, 154, 180), (203, 202, 156, 155), (202, 201, 157, 156), (201, 200, 158, 157), (200, 199, 159, 158), (199, 198, 229, 141, 140, 159), (229, 221, 220, 127, 126, 141), (220, 219, 100, 99, 127), (219, 218, 101, 100), (218, 217, 129, 102, 101), (217, 215, 216, 143, 130, 129), (216, 181, 160, 142, 143)])
me_1405_handle.use_remesh_preserve_volume = False
me_1405_handle.use_remesh_preserve_attributes = False
me_1405_handle.use_mirror_vertex_groups = False
me_1405_handle.update()

# ---- objects
ob_cylinder = bpy.data.objects.new('Cylinder', me_cylinder)
ob_1405_handle = bpy.data.objects.new('1405 Handle', me_1405_handle)
ob_lamp = bpy.data.objects.new('Lamp', light_lamp)
ob_camera = bpy.data.objects.new('Camera', cam_camera)

# ---- transforms, parenting, visibility, modifiers, constraints
ob_cylinder.location = (28.6, 0.0, 0.0)
ob_cylinder.scale = (6.1, 6.1, 20.0)
ob_cylinder.lineart.crease_threshold = 0.0
ob_1405_handle.location = (0.0, 0.0, 0.0)
ob_1405_handle.lineart.crease_threshold = 0.0
ob_lamp.location = (4.076, 1.005, 5.904)
ob_lamp.rotation_euler = (0.6503, 0.05522, 1.866)
ob_lamp.lock_rotations_4d = False
ob_lamp.empty_display_type = 'ARROWS'
ob_lamp.color = (0.0, 0.0, 0.0, 0.0)
ob_lamp.lineart.crease_threshold = 0.0
ob_camera.location = (7.481, -6.508, 5.344)
ob_camera.rotation_euler = (1.109, 0.01082, 0.8149)
ob_camera.lock_rotations_4d = False
ob_camera.empty_display_type = 'ARROWS'
ob_camera.color = (0.0, 0.0, 0.0, 0.0)
ob_camera.display_type = 'WIRE'
ob_camera.lineart.crease_threshold = 0.0

# ---- collection membership
col_collection_1.objects.link(ob_cylinder)
col_collection_1.objects.link(ob_1405_handle)
col_collection_1.objects.link(ob_lamp)
col_collection_1.objects.link(ob_camera)

# ---- scene / render settings (as saved in the file)
scene.camera = ob_camera
scene.frame_start = 1; scene.frame_end = 250; scene.frame_set(1)
scene.render.engine = 'BLENDER_EEVEE_NEXT'
scene.render.resolution_percentage = 50
scene.render.dither_intensity = 0.0
scene.cycles.use_denoising = False
scene.cycles.samples = 10
scene.cycles.sampling_pattern = 'TABULATED_SOBOL'
scene.cycles.light_sampling_threshold = 0.0
scene.cycles.use_adaptive_sampling = False
scene.cycles.use_light_tree = False
scene.cycles.blur_glossy = 0.0
scene.cycles.pixel_filter_type = 'GAUSSIAN'
scene.cycles.sample_clamp_indirect = 0.0
scene.view_settings.view_transform = 'Standard'
bpy.context.view_layer.update()
